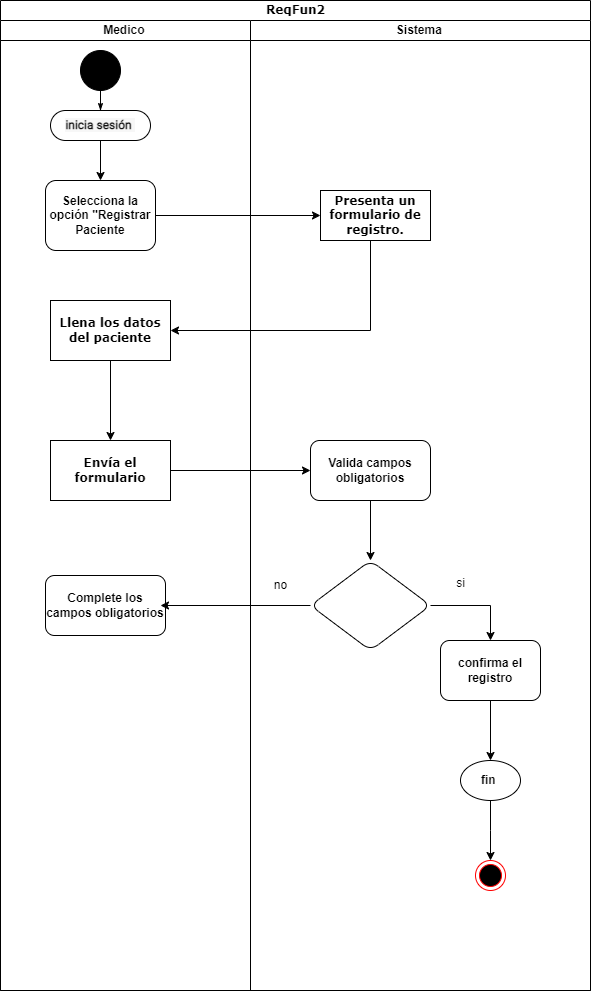

The diagram above was exported from draw.io. Its source (the exported page's mxGraphModel, read from the mxfile embedded in the PNG):
<mxGraphModel dx="1290" dy="618" grid="1" gridSize="10" guides="1" tooltips="1" connect="1" arrows="1" fold="1" page="1" pageScale="1" pageWidth="850" pageHeight="1100" background="none" math="0" shadow="0">
  <root>
    <mxCell id="iyIwvPWkW7Jdl8xCDJBW-0" />
    <mxCell id="iyIwvPWkW7Jdl8xCDJBW-1" parent="iyIwvPWkW7Jdl8xCDJBW-0" />
    <mxCell id="iyIwvPWkW7Jdl8xCDJBW-2" value="ReqFun2" style="swimlane;html=1;childLayout=stackLayout;startSize=20;rounded=0;shadow=0;comic=0;labelBackgroundColor=none;strokeWidth=1;fontFamily=Verdana;fontSize=12;align=center;" parent="iyIwvPWkW7Jdl8xCDJBW-1" vertex="1">
      <mxGeometry x="40" y="20" width="590" height="990" as="geometry" />
    </mxCell>
    <mxCell id="iyIwvPWkW7Jdl8xCDJBW-3" value="Medico&amp;nbsp;" style="swimlane;html=1;startSize=20;" parent="iyIwvPWkW7Jdl8xCDJBW-2" vertex="1">
      <mxGeometry y="20" width="250" height="970" as="geometry" />
    </mxCell>
    <mxCell id="iyIwvPWkW7Jdl8xCDJBW-4" value="" style="ellipse;whiteSpace=wrap;html=1;rounded=0;shadow=0;comic=0;labelBackgroundColor=none;strokeWidth=1;fillColor=#000000;fontFamily=Verdana;fontSize=12;align=center;" parent="iyIwvPWkW7Jdl8xCDJBW-3" vertex="1">
      <mxGeometry x="80" y="30" width="40" height="40" as="geometry" />
    </mxCell>
    <mxCell id="iyIwvPWkW7Jdl8xCDJBW-5" style="edgeStyle=orthogonalEdgeStyle;rounded=0;orthogonalLoop=1;jettySize=auto;html=1;" parent="iyIwvPWkW7Jdl8xCDJBW-3" source="iyIwvPWkW7Jdl8xCDJBW-6" target="iyIwvPWkW7Jdl8xCDJBW-8" edge="1">
      <mxGeometry relative="1" as="geometry" />
    </mxCell>
    <mxCell id="iyIwvPWkW7Jdl8xCDJBW-6" value="&lt;div style=&quot;text-align: start;&quot;&gt;&lt;font style=&quot;font-size: 12px;&quot; face=&quot;-apple-system, Roboto, SegoeUI, Segoe UI, Helvetica Neue, Helvetica, Microsoft YaHei, Meiryo UI, Meiryo, Arial Unicode MS, sans-serif&quot; color=&quot;#111111&quot;&gt;&lt;span style=&quot;white-space-collapse: preserve; background-color: rgb(247, 247, 247);&quot;&gt;&lt;b&gt;inicia sesión &lt;/b&gt;&lt;/span&gt;&lt;/font&gt;&lt;/div&gt;" style="rounded=1;whiteSpace=wrap;html=1;shadow=0;comic=0;labelBackgroundColor=none;strokeWidth=1;fontFamily=Verdana;fontSize=12;align=center;arcSize=50;" parent="iyIwvPWkW7Jdl8xCDJBW-3" vertex="1">
      <mxGeometry x="50" y="90" width="100" height="30" as="geometry" />
    </mxCell>
    <mxCell id="iyIwvPWkW7Jdl8xCDJBW-7" style="edgeStyle=orthogonalEdgeStyle;rounded=0;html=1;labelBackgroundColor=none;startArrow=none;startFill=0;startSize=5;endArrow=classicThin;endFill=1;endSize=5;jettySize=auto;orthogonalLoop=1;strokeWidth=1;fontFamily=Verdana;fontSize=12" parent="iyIwvPWkW7Jdl8xCDJBW-3" source="iyIwvPWkW7Jdl8xCDJBW-4" target="iyIwvPWkW7Jdl8xCDJBW-6" edge="1">
      <mxGeometry relative="1" as="geometry" />
    </mxCell>
    <mxCell id="iyIwvPWkW7Jdl8xCDJBW-8" value="&lt;b&gt;Selecciona la opción &quot;Registrar Paciente&lt;/b&gt;" style="rounded=1;whiteSpace=wrap;html=1;" parent="iyIwvPWkW7Jdl8xCDJBW-3" vertex="1">
      <mxGeometry x="45" y="160" width="110" height="70" as="geometry" />
    </mxCell>
    <mxCell id="iyIwvPWkW7Jdl8xCDJBW-11" value="&lt;b&gt;Envía el formulario&lt;/b&gt;" style="whiteSpace=wrap;html=1;fontFamily=Verdana;rounded=0;shadow=0;comic=0;labelBackgroundColor=none;strokeWidth=1;arcSize=50;" parent="iyIwvPWkW7Jdl8xCDJBW-3" vertex="1">
      <mxGeometry x="50" y="420" width="120" height="60" as="geometry" />
    </mxCell>
    <mxCell id="iyIwvPWkW7Jdl8xCDJBW-12" value="&lt;b&gt;Complete los campos obligatorios&lt;/b&gt;" style="rounded=1;whiteSpace=wrap;html=1;" parent="iyIwvPWkW7Jdl8xCDJBW-3" vertex="1">
      <mxGeometry x="45" y="555" width="120" height="60" as="geometry" />
    </mxCell>
    <mxCell id="iyIwvPWkW7Jdl8xCDJBW-10" value="&lt;b&gt;Llena los datos del paciente&lt;/b&gt;" style="whiteSpace=wrap;html=1;fontFamily=Verdana;rounded=0;shadow=0;comic=0;labelBackgroundColor=none;strokeWidth=1;arcSize=50;" parent="iyIwvPWkW7Jdl8xCDJBW-3" vertex="1">
      <mxGeometry x="50" y="280" width="120" height="60" as="geometry" />
    </mxCell>
    <mxCell id="iyIwvPWkW7Jdl8xCDJBW-9" value="" style="edgeStyle=orthogonalEdgeStyle;rounded=0;orthogonalLoop=1;jettySize=auto;html=1;" parent="iyIwvPWkW7Jdl8xCDJBW-3" source="iyIwvPWkW7Jdl8xCDJBW-10" target="iyIwvPWkW7Jdl8xCDJBW-11" edge="1">
      <mxGeometry relative="1" as="geometry" />
    </mxCell>
    <mxCell id="iyIwvPWkW7Jdl8xCDJBW-13" style="edgeStyle=orthogonalEdgeStyle;rounded=0;orthogonalLoop=1;jettySize=auto;html=1;" parent="iyIwvPWkW7Jdl8xCDJBW-2" source="iyIwvPWkW7Jdl8xCDJBW-8" target="iyIwvPWkW7Jdl8xCDJBW-17" edge="1">
      <mxGeometry relative="1" as="geometry">
        <mxPoint x="310.0000000000002" y="195" as="targetPoint" />
      </mxGeometry>
    </mxCell>
    <mxCell id="iyIwvPWkW7Jdl8xCDJBW-15" style="edgeStyle=orthogonalEdgeStyle;rounded=0;orthogonalLoop=1;jettySize=auto;html=1;" parent="iyIwvPWkW7Jdl8xCDJBW-2" source="iyIwvPWkW7Jdl8xCDJBW-11" target="iyIwvPWkW7Jdl8xCDJBW-19" edge="1">
      <mxGeometry relative="1" as="geometry">
        <mxPoint x="300.0000000000002" y="470" as="targetPoint" />
      </mxGeometry>
    </mxCell>
    <mxCell id="iyIwvPWkW7Jdl8xCDJBW-16" value="Sistema&amp;nbsp;" style="swimlane;html=1;startSize=20;" parent="iyIwvPWkW7Jdl8xCDJBW-2" vertex="1">
      <mxGeometry x="250" y="20" width="340" height="970" as="geometry" />
    </mxCell>
    <mxCell id="iyIwvPWkW7Jdl8xCDJBW-17" value="&lt;b&gt;Presenta un formulario de registro.&lt;/b&gt;" style="rounded=0;whiteSpace=wrap;html=1;shadow=0;comic=0;labelBackgroundColor=none;strokeWidth=1;fontFamily=Verdana;fontSize=12;align=center;arcSize=50;" parent="iyIwvPWkW7Jdl8xCDJBW-16" vertex="1">
      <mxGeometry x="70" y="170" width="110" height="50" as="geometry" />
    </mxCell>
    <mxCell id="iyIwvPWkW7Jdl8xCDJBW-18" value="" style="edgeStyle=orthogonalEdgeStyle;rounded=0;orthogonalLoop=1;jettySize=auto;html=1;" parent="iyIwvPWkW7Jdl8xCDJBW-16" source="iyIwvPWkW7Jdl8xCDJBW-19" target="iyIwvPWkW7Jdl8xCDJBW-22" edge="1">
      <mxGeometry relative="1" as="geometry" />
    </mxCell>
    <mxCell id="iyIwvPWkW7Jdl8xCDJBW-19" value="&lt;b&gt;Valida campos obligatorios&lt;/b&gt;" style="rounded=1;whiteSpace=wrap;html=1;" parent="iyIwvPWkW7Jdl8xCDJBW-16" vertex="1">
      <mxGeometry x="60" y="420" width="120" height="60" as="geometry" />
    </mxCell>
    <mxCell id="iyIwvPWkW7Jdl8xCDJBW-20" value="" style="edgeStyle=orthogonalEdgeStyle;rounded=0;orthogonalLoop=1;jettySize=auto;html=1;entryX=0.5;entryY=0;entryDx=0;entryDy=0;" parent="iyIwvPWkW7Jdl8xCDJBW-16" source="iyIwvPWkW7Jdl8xCDJBW-22" target="iyIwvPWkW7Jdl8xCDJBW-24" edge="1">
      <mxGeometry relative="1" as="geometry" />
    </mxCell>
    <mxCell id="iyIwvPWkW7Jdl8xCDJBW-21" style="edgeStyle=orthogonalEdgeStyle;rounded=0;orthogonalLoop=1;jettySize=auto;html=1;" parent="iyIwvPWkW7Jdl8xCDJBW-16" source="iyIwvPWkW7Jdl8xCDJBW-22" edge="1">
      <mxGeometry relative="1" as="geometry">
        <mxPoint x="-90" y="585" as="targetPoint" />
      </mxGeometry>
    </mxCell>
    <mxCell id="iyIwvPWkW7Jdl8xCDJBW-22" value="" style="rhombus;whiteSpace=wrap;html=1;rounded=1;" parent="iyIwvPWkW7Jdl8xCDJBW-16" vertex="1">
      <mxGeometry x="60" y="540" width="120" height="90" as="geometry" />
    </mxCell>
    <mxCell id="iyIwvPWkW7Jdl8xCDJBW-23" value="" style="edgeStyle=orthogonalEdgeStyle;rounded=0;orthogonalLoop=1;jettySize=auto;html=1;" parent="iyIwvPWkW7Jdl8xCDJBW-16" source="iyIwvPWkW7Jdl8xCDJBW-24" target="iyIwvPWkW7Jdl8xCDJBW-26" edge="1">
      <mxGeometry relative="1" as="geometry" />
    </mxCell>
    <mxCell id="iyIwvPWkW7Jdl8xCDJBW-24" value="&lt;b&gt;confirma el registro&lt;/b&gt;" style="whiteSpace=wrap;html=1;rounded=1;" parent="iyIwvPWkW7Jdl8xCDJBW-16" vertex="1">
      <mxGeometry x="190" y="620" width="100" height="60" as="geometry" />
    </mxCell>
    <mxCell id="iyIwvPWkW7Jdl8xCDJBW-25" style="edgeStyle=orthogonalEdgeStyle;rounded=0;orthogonalLoop=1;jettySize=auto;html=1;" parent="iyIwvPWkW7Jdl8xCDJBW-16" source="iyIwvPWkW7Jdl8xCDJBW-26" edge="1">
      <mxGeometry relative="1" as="geometry">
        <mxPoint x="240.00000000000023" y="840" as="targetPoint" />
      </mxGeometry>
    </mxCell>
    <mxCell id="iyIwvPWkW7Jdl8xCDJBW-26" value="&lt;b&gt;fin&amp;nbsp;&lt;/b&gt;" style="ellipse;whiteSpace=wrap;html=1;rounded=1;" parent="iyIwvPWkW7Jdl8xCDJBW-16" vertex="1">
      <mxGeometry x="210" y="740" width="60" height="40" as="geometry" />
    </mxCell>
    <mxCell id="iyIwvPWkW7Jdl8xCDJBW-27" value="" style="ellipse;html=1;shape=endState;fillColor=#000000;strokeColor=#ff0000;" parent="iyIwvPWkW7Jdl8xCDJBW-16" vertex="1">
      <mxGeometry x="225" y="840" width="30" height="30" as="geometry" />
    </mxCell>
    <mxCell id="iwRp8w_T1uMCAJ5tx5jJ-1" value="no" style="text;html=1;align=center;verticalAlign=middle;resizable=0;points=[];autosize=1;strokeColor=none;fillColor=none;" parent="iyIwvPWkW7Jdl8xCDJBW-16" vertex="1">
      <mxGeometry x="10" y="550" width="40" height="30" as="geometry" />
    </mxCell>
    <mxCell id="iyIwvPWkW7Jdl8xCDJBW-14" value="" style="edgeStyle=orthogonalEdgeStyle;rounded=0;orthogonalLoop=1;jettySize=auto;html=1;" parent="iyIwvPWkW7Jdl8xCDJBW-2" source="iyIwvPWkW7Jdl8xCDJBW-17" target="iyIwvPWkW7Jdl8xCDJBW-10" edge="1">
      <mxGeometry relative="1" as="geometry">
        <Array as="points">
          <mxPoint x="370" y="330" />
        </Array>
      </mxGeometry>
    </mxCell>
    <mxCell id="iwRp8w_T1uMCAJ5tx5jJ-0" value="si" style="text;html=1;align=center;verticalAlign=middle;resizable=0;points=[];autosize=1;strokeColor=none;fillColor=none;" parent="iyIwvPWkW7Jdl8xCDJBW-1" vertex="1">
      <mxGeometry x="485" y="588" width="30" height="30" as="geometry" />
    </mxCell>
  </root>
</mxGraphModel>